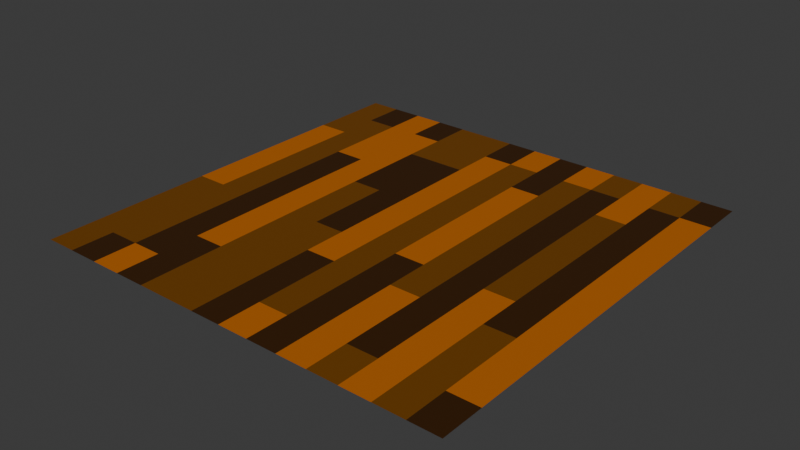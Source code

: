 # Source: woodenPlanksTextureMaker.blend  (saved by Blender 4.5.88; exported with 4.5.12 LTS)
import bpy
from mathutils import Matrix  # noqa: F401  (used for matrix-valued properties, if any)

bpy.ops.wm.read_factory_settings(use_empty=True)
scene = bpy.context.scene
scene.name = 'Scene'

# ---- collections
col_collection = bpy.data.collections.new('Collection'); scene.collection.children.link(col_collection)

# ---- images (referenced by path relative to the original .blend; pixels are not part of the script)
import os
ASSET_DIR = os.environ.get("B2B_ASSET_DIR", "")  # directory of the original .blend (textures are referenced by path, not embedded)
HERE = os.path.dirname(os.path.abspath(__file__))  # packed textures are extracted next to this script under _unpacked/

def load_image(name, relpath, width, height, colorspace="sRGB"):
    """Load a texture the original file referenced (path relative to the .blend, or extracted next to this script)."""
    p = next((c for c in (os.path.join(HERE, relpath), os.path.join(ASSET_DIR, relpath)) if relpath and os.path.exists(c)), "")
    if p:
        img = bpy.data.images.load(p, check_existing=True)
        img.name = name
    else:  # same state as the original file: an image datablock whose file is absent (Cycles renders it pink)
        img = bpy.data.images.new(name, width, height)
        img.source = "FILE"
        img.filepath = "//" + (relpath or name)
    img.colorspace_settings.name = colorspace
    return img
img_woodplanks = load_image('woodPlanks', 'woodPlanks.png', 1024, 1024, 'sRGB')

# ---- materials (node trees are filled in below, after node groups)
mat_material = bpy.data.materials.new('Material')
mat_material.alpha_threshold = 0.0
mat_material.roughness = 0.5
mat_material.line_color = (0.0, 0.0, 0.0, 1.0)
mat_material_001 = bpy.data.materials.new('Material.001')
mat_material_002 = bpy.data.materials.new('Material.002')

# ---- material node trees
mat_material.use_nodes = True; mat_material.node_tree.nodes.clear()
_N = mat_material.node_tree.nodes; _L = mat_material.node_tree.links
n0 = _N.new('ShaderNodeOutputMaterial'); n0.name = 'Material Output'; n0.location = (200, 100)
n1 = _N.new('ShaderNodeBsdfPrincipled'); n1.name = 'Principled BSDF'; n1.location = (-200, 100)
n1.inputs[0].default_value = (0.04184, 0.01368, 0.0, 1.0)
n1.inputs[3].default_value = 1.45
n2 = _N.new('ShaderNodeTexImage'); n2.name = 'Image Texture'; n2.location = (-686, 168)
n2.image = img_woodplanks
_L.new(n1.outputs[0], n0.inputs[0])
n0.is_active_output = True
mat_material_001.use_nodes = True; mat_material_001.node_tree.nodes.clear()
_N = mat_material_001.node_tree.nodes; _L = mat_material_001.node_tree.links
n0 = _N.new('ShaderNodeBsdfPrincipled'); n0.name = 'Principled BSDF'; n0.location = (-200, 100)
n0.inputs[0].default_value = (0.4974, 0.1287, 0.0, 1.0)
n1 = _N.new('ShaderNodeOutputMaterial'); n1.name = 'Material Output'; n1.location = (200, 100)
n2 = _N.new('ShaderNodeTexImage'); n2.name = 'Image Texture'; n2.location = (-604, 204)
n2.image = img_woodplanks
_L.new(n0.outputs[0], n1.inputs[0])
n1.is_active_output = True
mat_material_002.use_nodes = True; mat_material_002.node_tree.nodes.clear()
_N = mat_material_002.node_tree.nodes; _L = mat_material_002.node_tree.links
n0 = _N.new('ShaderNodeBsdfPrincipled'); n0.name = 'Principled BSDF'; n0.location = (-200, 100)
n0.inputs[0].default_value = (0.1684, 0.05545, 0.0, 1.0)
n1 = _N.new('ShaderNodeOutputMaterial'); n1.name = 'Material Output'; n1.location = (200, 100)
n2 = _N.new('ShaderNodeTexImage'); n2.name = 'Image Texture'; n2.location = (-606, 123)
n2.image = img_woodplanks
_L.new(n0.outputs[0], n1.inputs[0])
n1.is_active_output = True

# ---- world
world_world = bpy.data.worlds.new('World'); scene.world = world_world
world_world.use_nodes = True; world_world.node_tree.nodes.clear()
_N = world_world.node_tree.nodes; _L = world_world.node_tree.links
n0 = _N.new('ShaderNodeOutputWorld'); n0.name = 'World Output'; n0.location = (200, 100)
n1 = _N.new('ShaderNodeBackground'); n1.name = 'Background'; n1.location = (-200, 100)
n1.inputs[0].default_value = (0.05088, 0.05088, 0.05088, 1.0)
_L.new(n1.outputs[0], n0.inputs[0])
n0.is_active_output = True
world_world.color = (0.05088, 0.05088, 0.05088)
world_world.sun_shadow_jitter_overblur = 0.0

# ---- meshes
me_plane = bpy.data.meshes.new('Plane')
me_plane.from_pydata([(-1.0, -1.0, 0.0), (1.0, -1.0, 0.0), (-1.0, 1.0, 0.0), (1.0, 1.0, 0.0), (-0.8571, -1.0, 0.0), (-0.7143, -1.0, 0.0), (-0.5714, -1.0, 0.0), (-0.4286, -1.0, 0.0), (-0.2857, -1.0, 0.0), (-0.1429, -1.0, 0.0), (-2.98e-08, -1.0, 0.0), (0.1429, -1.0, 0.0), (0.2857, -1.0, 0.0), (0.4286, -1.0, 0.0), (0.5714, -1.0, 0.0), (0.7143, -1.0, 0.0), (0.8571, -1.0, 0.0), (0.8571, 1.0, 0.0), (0.7143, 1.0, 0.0), (0.5714, 1.0, 0.0), (0.4286, 1.0, 0.0), (0.2857, 1.0, 0.0), (0.1429, 1.0, 0.0), (2.98e-08, 1.0, 0.0), (-0.1429, 1.0, 0.0), (-0.2857, 1.0, 0.0), (-0.4286, 1.0, 0.0), (-0.5714, 1.0, 0.0), (-0.7143, 1.0, 0.0), (-0.8571, 1.0, 0.0), (-1.0, 0.8, 0.0), (-1.0, 0.6, 0.0), (-1.0, 0.4, 0.0), (-1.0, 0.2, 0.0), (-1.0, 0.0, 0.0), (-1.0, -0.2, 0.0), (-1.0, -0.4, 0.0), (-1.0, -0.6, 0.0), (-1.0, -0.8, 0.0), (1.0, -0.8, 0.0), (1.0, -0.6, 0.0), (1.0, -0.4, 0.0), (1.0, -0.2, 0.0), (1.0, 0.0, 0.0), (1.0, 0.2, 0.0), (1.0, 0.4, 0.0), (1.0, 0.6, 0.0), (1.0, 0.8, 0.0), (-0.8571, -0.8, 0.0), (-0.8571, -0.6, 0.0), (-0.8571, -0.4, 0.0), (-0.8571, -0.2, 0.0), (-0.8571, 0.0, 0.0), (-0.8571, 0.2, 0.0), (-0.8571, 0.4, 0.0), (-0.8571, 0.6, 0.0), (-0.8571, 0.8, 0.0), (-0.7143, -0.8, 0.0), (-0.7143, -0.6, 0.0), (-0.7143, -0.4, 0.0), (-0.7143, -0.2, 0.0), (-0.7143, 0.0, 0.0), (-0.7143, 0.2, 0.0), (-0.7143, 0.4, 0.0), (-0.7143, 0.6, 0.0), (-0.7143, 0.8, 0.0), (-0.5714, -0.8, 0.0), (-0.5714, -0.6, 0.0), (-0.5714, -0.4, 0.0), (-0.5714, -0.2, 0.0), (-0.5714, 0.0, 0.0), (-0.5714, 0.2, 0.0), (-0.5714, 0.4, 0.0), (-0.5714, 0.6, 0.0), (-0.5714, 0.8, 0.0), (-0.4286, -0.8, 0.0), (-0.4286, -0.6, 0.0), (-0.4286, -0.4, 0.0), (-0.4286, -0.2, 0.0), (-0.4286, 0.0, 0.0), (-0.4286, 0.2, 0.0), (-0.4286, 0.4, 0.0), (-0.4286, 0.6, 0.0), (-0.4286, 0.8, 0.0), (-0.2857, -0.8, 0.0), (-0.2857, -0.6, 0.0), (-0.2857, -0.4, 0.0), (-0.2857, -0.2, 0.0), (-0.2857, 0.0, 0.0), (-0.2857, 0.2, 0.0), (-0.2857, 0.4, 0.0), (-0.2857, 0.6, 0.0), (-0.2857, 0.8, 0.0), (-0.1429, -0.8, 0.0), (-0.1429, -0.6, 0.0), (-0.1429, -0.4, 0.0), (-0.1429, -0.2, 0.0), (-0.1429, 0.0, 0.0), (-0.1429, 0.2, 0.0), (-0.1429, 0.4, 0.0), (-0.1429, 0.6, 0.0), (-0.1429, 0.8, 0.0), (-2.384e-08, -0.8, 0.0), (-1.788e-08, -0.6, 0.0), (-1.192e-08, -0.4, 0.0), (-5.96e-09, -0.2, 0.0), (0.0, 0.0, 0.0), (5.96e-09, 0.2, 0.0), (1.192e-08, 0.4, 0.0), (1.788e-08, 0.6, 0.0), (2.384e-08, 0.8, 0.0), (0.1429, -0.8, 0.0), (0.1429, -0.6, 0.0), (0.1429, -0.4, 0.0), (0.1429, -0.2, 0.0), (0.1429, 0.0, 0.0), (0.1429, 0.2, 0.0), (0.1429, 0.4, 0.0), (0.1429, 0.6, 0.0), (0.1429, 0.8, 0.0), (0.2857, -0.8, 0.0), (0.2857, -0.6, 0.0), (0.2857, -0.4, 0.0), (0.2857, -0.2, 0.0), (0.2857, 0.0, 0.0), (0.2857, 0.2, 0.0), (0.2857, 0.4, 0.0), (0.2857, 0.6, 0.0), (0.2857, 0.8, 0.0), (0.4286, -0.8, 0.0), (0.4286, -0.6, 0.0), (0.4286, -0.4, 0.0), (0.4286, -0.2, 0.0), (0.4286, 0.0, 0.0), (0.4286, 0.2, 0.0), (0.4286, 0.4, 0.0), (0.4286, 0.6, 0.0), (0.4286, 0.8, 0.0), (0.5714, -0.8, 0.0), (0.5714, -0.6, 0.0), (0.5714, -0.4, 0.0), (0.5714, -0.2, 0.0), (0.5714, 0.0, 0.0), (0.5714, 0.2, 0.0), (0.5714, 0.4, 0.0), (0.5714, 0.6, 0.0), (0.5714, 0.8, 0.0), (0.7143, -0.8, 0.0), (0.7143, -0.6, 0.0), (0.7143, -0.4, 0.0), (0.7143, -0.2, 0.0), (0.7143, 0.0, 0.0), (0.7143, 0.2, 0.0), (0.7143, 0.4, 0.0), (0.7143, 0.6, 0.0), (0.7143, 0.8, 0.0), (0.8571, -0.8, 0.0), (0.8571, -0.6, 0.0), (0.8571, -0.4, 0.0), (0.8571, -0.2, 0.0), (0.8571, 0.0, 0.0), (0.8571, 0.2, 0.0), (0.8571, 0.4, 0.0), (0.8571, 0.6, 0.0), (0.8571, 0.8, 0.0)], [], [(164, 47, 3, 17), (30, 56, 29, 2), (56, 65, 28, 29), (65, 74, 27, 28), (74, 83, 26, 27), (83, 92, 25, 26), (92, 101, 24, 25), (101, 110, 23, 24), (110, 119, 22, 23), (119, 128, 21, 22), (128, 137, 20, 21), (137, 146, 19, 20), (146, 155, 18, 19), (155, 164, 17, 18), (15, 16, 156, 147), (147, 156, 157, 148), (148, 157, 158, 149), (149, 158, 159, 150), (150, 159, 160, 151), (151, 160, 161, 152), (152, 161, 162, 153), (153, 162, 163, 154), (154, 163, 164, 155), (14, 15, 147, 138), (138, 147, 148, 139), (139, 148, 149, 140), (140, 149, 150, 141), (141, 150, 151, 142), (142, 151, 152, 143), (143, 152, 153, 144), (144, 153, 154, 145), (145, 154, 155, 146), (13, 14, 138, 129), (129, 138, 139, 130), (130, 139, 140, 131), (131, 140, 141, 132), (132, 141, 142, 133), (133, 142, 143, 134), (134, 143, 144, 135), (135, 144, 145, 136), (136, 145, 146, 137), (12, 13, 129, 120), (120, 129, 130, 121), (121, 130, 131, 122), (122, 131, 132, 123), (123, 132, 133, 124), (124, 133, 134, 125), (125, 134, 135, 126), (126, 135, 136, 127), (127, 136, 137, 128), (11, 12, 120, 111), (111, 120, 121, 112), (112, 121, 122, 113), (113, 122, 123, 114), (114, 123, 124, 115), (115, 124, 125, 116), (116, 125, 126, 117), (117, 126, 127, 118), (118, 127, 128, 119), (10, 11, 111, 102), (102, 111, 112, 103), (103, 112, 113, 104), (104, 113, 114, 105), (105, 114, 115, 106), (106, 115, 116, 107), (107, 116, 117, 108), (108, 117, 118, 109), (109, 118, 119, 110), (9, 10, 102, 93), (93, 102, 103, 94), (94, 103, 104, 95), (95, 104, 105, 96), (96, 105, 106, 97), (97, 106, 107, 98), (98, 107, 108, 99), (99, 108, 109, 100), (100, 109, 110, 101), (8, 9, 93, 84), (84, 93, 94, 85), (85, 94, 95, 86), (86, 95, 96, 87), (87, 96, 97, 88), (88, 97, 98, 89), (89, 98, 99, 90), (90, 99, 100, 91), (91, 100, 101, 92), (7, 8, 84, 75), (75, 84, 85, 76), (76, 85, 86, 77), (77, 86, 87, 78), (78, 87, 88, 79), (79, 88, 89, 80), (80, 89, 90, 81), (81, 90, 91, 82), (82, 91, 92, 83), (6, 7, 75, 66), (66, 75, 76, 67), (67, 76, 77, 68), (68, 77, 78, 69), (69, 78, 79, 70), (70, 79, 80, 71), (71, 80, 81, 72), (72, 81, 82, 73), (73, 82, 83, 74), (5, 6, 66, 57), (57, 66, 67, 58), (58, 67, 68, 59), (59, 68, 69, 60), (60, 69, 70, 61), (61, 70, 71, 62), (62, 71, 72, 63), (63, 72, 73, 64), (64, 73, 74, 65), (4, 5, 57, 48), (48, 57, 58, 49), (49, 58, 59, 50), (50, 59, 60, 51), (51, 60, 61, 52), (52, 61, 62, 53), (53, 62, 63, 54), (54, 63, 64, 55), (55, 64, 65, 56), (0, 4, 48, 38), (38, 48, 49, 37), (37, 49, 50, 36), (36, 50, 51, 35), (35, 51, 52, 34), (34, 52, 53, 33), (33, 53, 54, 32), (32, 54, 55, 31), (31, 55, 56, 30), (16, 1, 39, 156), (156, 39, 40, 157), (157, 40, 41, 158), (158, 41, 42, 159), (159, 42, 43, 160), (160, 43, 44, 161), (161, 44, 45, 162), (162, 45, 46, 163), (163, 46, 47, 164)])
me_plane.polygons.foreach_set('material_index', [0, 2, 0, 1, 0, 2, 2, 0, 1, 0, 1, 2, 1, 2, 2, 2, 2, 0, 0, 0, 0, 0, 0, 1, 1, 1, 1, 2, 2, 2, 2, 1, 2, 0, 0, 0, 0, 0, 0, 0, 0, 1, 1, 1, 2, 2, 2, 2, 2, 2, 0, 0, 0, 0, 1, 1, 1, 1, 0, 1, 2, 2, 2, 2, 2, 2, 2, 2, 0, 0, 0, 1, 1, 1, 1, 1, 1, 2, 2, 2, 2, 0, 0, 0, 0, 2, 2, 2, 2, 2, 2, 2, 0, 0, 2, 0, 0, 1, 1, 1, 1, 1, 1, 1, 1, 0, 0, 0, 0, 0, 0, 1, 1, 0, 2, 2, 2, 2, 2, 2, 2, 2, 2, 2, 2, 2, 1, 1, 1, 1, 2, 0, 1, 1, 1, 1, 1, 1, 1, 1])
_uv = me_plane.uv_layers.new(name='UVMap')
_uv.uv.foreach_set('vector', [0.9286, 0.9, 1.0, 0.9, 1.0, 1.0, 0.9286, 1.0, 0.0, 0.9, 0.07143, 0.9, 0.07143, 1.0, 0.0, 1.0, 0.07143, 0.9, 0.1429, 0.9, 0.1429, 1.0, 0.07143, 1.0, 0.1429, 0.9, 0.2143, 0.9, 0.2143, 1.0, 0.1429, 1.0, 0.2143, 0.9, 0.2857, 0.9, 0.2857, 1.0, 0.2143, 1.0, 0.2857, 0.9, 0.3571, 0.9, 0.3571, 1.0, 0.2857, 1.0, 0.3571, 0.9, 0.4286, 0.9, 0.4286, 1.0, 0.3571, 1.0, 0.4286, 0.9, 0.5, 0.9, 0.5, 1.0, 0.4286, 1.0, 0.5, 0.9, 0.5714, 0.9, 0.5714, 1.0, 0.5, 1.0, 0.5714, 0.9, 0.6429, 0.9, 0.6429, 1.0, 0.5714, 1.0, 0.6429, 0.9, 0.7143, 0.9, 0.7143, 1.0, 0.6429, 1.0, 0.7143, 0.9, 0.7857, 0.9, 0.7857, 1.0, 0.7143, 1.0, 0.7857, 0.9, 0.8571, 0.9, 0.8571, 1.0, 0.7857, 1.0, 0.8571, 0.9, 0.9286, 0.9, 0.9286, 1.0, 0.8571, 1.0, 0.8571, 0.0, 0.9286, 0.0, 0.9286, 0.1, 0.8571, 0.1, 0.8571, 0.1, 0.9286, 0.1, 0.9286, 0.2, 0.8571, 0.2, 0.8571, 0.2, 0.9286, 0.2, 0.9286, 0.3, 0.8571, 0.3, 0.8571, 0.3, 0.9286, 0.3, 0.9286, 0.4, 0.8571, 0.4, 0.8571, 0.4, 0.9286, 0.4, 0.9286, 0.5, 0.8571, 0.5, 0.8571, 0.5, 0.9286, 0.5, 0.9286, 0.6, 0.8571, 0.6, 0.8571, 0.6, 0.9286, 0.6, 0.9286, 0.7, 0.8571, 0.7, 0.8571, 0.7, 0.9286, 0.7, 0.9286, 0.8, 0.8571, 0.8, 0.8571, 0.8, 0.9286, 0.8, 0.9286, 0.9, 0.8571, 0.9, 0.7857, 0.0, 0.8571, 0.0, 0.8571, 0.1, 0.7857, 0.1, 0.7857, 0.1, 0.8571, 0.1, 0.8571, 0.2, 0.7857, 0.2, 0.7857, 0.2, 0.8571, 0.2, 0.8571, 0.3, 0.7857, 0.3, 0.7857, 0.3, 0.8571, 0.3, 0.8571, 0.4, 0.7857, 0.4, 0.7857, 0.4, 0.8571, 0.4, 0.8571, 0.5, 0.7857, 0.5, 0.7857, 0.5, 0.8571, 0.5, 0.8571, 0.6, 0.7857, 0.6, 0.7857, 0.6, 0.8571, 0.6, 0.8571, 0.7, 0.7857, 0.7, 0.7857, 0.7, 0.8571, 0.7, 0.8571, 0.8, 0.7857, 0.8, 0.7857, 0.8, 0.8571, 0.8, 0.8571, 0.9, 0.7857, 0.9, 0.7143, 0.0, 0.7857, 0.0, 0.7857, 0.1, 0.7143, 0.1, 0.7143, 0.1, 0.7857, 0.1, 0.7857, 0.2, 0.7143, 0.2, 0.7143, 0.2, 0.7857, 0.2, 0.7857, 0.3, 0.7143, 0.3, 0.7143, 0.3, 0.7857, 0.3, 0.7857, 0.4, 0.7143, 0.4, 0.7143, 0.4, 0.7857, 0.4, 0.7857, 0.5, 0.7143, 0.5, 0.7143, 0.5, 0.7857, 0.5, 0.7857, 0.6, 0.7143, 0.6, 0.7143, 0.6, 0.7857, 0.6, 0.7857, 0.7, 0.7143, 0.7, 0.7143, 0.7, 0.7857, 0.7, 0.7857, 0.8, 0.7143, 0.8, 0.7143, 0.8, 0.7857, 0.8, 0.7857, 0.9, 0.7143, 0.9, 0.6429, 0.0, 0.7143, 0.0, 0.7143, 0.1, 0.6429, 0.1, 0.6429, 0.1, 0.7143, 0.1, 0.7143, 0.2, 0.6429, 0.2, 0.6429, 0.2, 0.7143, 0.2, 0.7143, 0.3, 0.6429, 0.3, 0.6429, 0.3, 0.7143, 0.3, 0.7143, 0.4, 0.6429, 0.4, 0.6429, 0.4, 0.7143, 0.4, 0.7143, 0.5, 0.6429, 0.5, 0.6429, 0.5, 0.7143, 0.5, 0.7143, 0.6, 0.6429, 0.6, 0.6429, 0.6, 0.7143, 0.6, 0.7143, 0.7, 0.6429, 0.7, 0.6429, 0.7, 0.7143, 0.7, 0.7143, 0.8, 0.6429, 0.8, 0.6429, 0.8, 0.7143, 0.8, 0.7143, 0.9, 0.6429, 0.9, 0.5714, 0.0, 0.6429, 0.0, 0.6429, 0.1, 0.5714, 0.1, 0.5714, 0.1, 0.6429, 0.1, 0.6429, 0.2, 0.5714, 0.2, 0.5714, 0.2, 0.6429, 0.2, 0.6429, 0.3, 0.5714, 0.3, 0.5714, 0.3, 0.6429, 0.3, 0.6429, 0.4, 0.5714, 0.4, 0.5714, 0.4, 0.6429, 0.4, 0.6429, 0.5, 0.5714, 0.5, 0.5714, 0.5, 0.6429, 0.5, 0.6429, 0.6, 0.5714, 0.6, 0.5714, 0.6, 0.6429, 0.6, 0.6429, 0.7, 0.5714, 0.7, 0.5714, 0.7, 0.6429, 0.7, 0.6429, 0.8, 0.5714, 0.8, 0.5714, 0.8, 0.6429, 0.8, 0.6429, 0.9, 0.5714, 0.9, 0.5, 0.0, 0.5714, 0.0, 0.5714, 0.1, 0.5, 0.1, 0.5, 0.1, 0.5714, 0.1, 0.5714, 0.2, 0.5, 0.2, 0.5, 0.2, 0.5714, 0.2, 0.5714, 0.3, 0.5, 0.3, 0.5, 0.3, 0.5714, 0.3, 0.5714, 0.4, 0.5, 0.4, 0.5, 0.4, 0.5714, 0.4, 0.5714, 0.5, 0.5, 0.5, 0.5, 0.5, 0.5714, 0.5, 0.5714, 0.6, 0.5, 0.6, 0.5, 0.6, 0.5714, 0.6, 0.5714, 0.7, 0.5, 0.7, 0.5, 0.7, 0.5714, 0.7, 0.5714, 0.8, 0.5, 0.8, 0.5, 0.8, 0.5714, 0.8, 0.5714, 0.9, 0.5, 0.9, 0.4286, 0.0, 0.5, 0.0, 0.5, 0.1, 0.4286, 0.1, 0.4286, 0.1, 0.5, 0.1, 0.5, 0.2, 0.4286, 0.2, 0.4286, 0.2, 0.5, 0.2, 0.5, 0.3, 0.4286, 0.3, 0.4286, 0.3, 0.5, 0.3, 0.5, 0.4, 0.4286, 0.4, 0.4286, 0.4, 0.5, 0.4, 0.5, 0.5, 0.4286, 0.5, 0.4286, 0.5, 0.5, 0.5, 0.5, 0.6, 0.4286, 0.6, 0.4286, 0.6, 0.5, 0.6, 0.5, 0.7, 0.4286, 0.7, 0.4286, 0.7, 0.5, 0.7, 0.5, 0.8, 0.4286, 0.8, 0.4286, 0.8, 0.5, 0.8, 0.5, 0.9, 0.4286, 0.9, 0.3571, 0.0, 0.4286, 0.0, 0.4286, 0.1, 0.3571, 0.1, 0.3571, 0.1, 0.4286, 0.1, 0.4286, 0.2, 0.3571, 0.2, 0.3571, 0.2, 0.4286, 0.2, 0.4286, 0.3, 0.3571, 0.3, 0.3571, 0.3, 0.4286, 0.3, 0.4286, 0.4, 0.3571, 0.4, 0.3571, 0.4, 0.4286, 0.4, 0.4286, 0.5, 0.3571, 0.5, 0.3571, 0.5, 0.4286, 0.5, 0.4286, 0.6, 0.3571, 0.6, 0.3571, 0.6, 0.4286, 0.6, 0.4286, 0.7, 0.3571, 0.7, 0.3571, 0.7, 0.4286, 0.7, 0.4286, 0.8, 0.3571, 0.8, 0.3571, 0.8, 0.4286, 0.8, 0.4286, 0.9, 0.3571, 0.9, 0.2857, 0.0, 0.3571, 0.0, 0.3571, 0.1, 0.2857, 0.1, 0.2857, 0.1, 0.3571, 0.1, 0.3571, 0.2, 0.2857, 0.2, 0.2857, 0.2, 0.3571, 0.2, 0.3571, 0.3, 0.2857, 0.3, 0.2857, 0.3, 0.3571, 0.3, 0.3571, 0.4, 0.2857, 0.4, 0.2857, 0.4, 0.3571, 0.4, 0.3571, 0.5, 0.2857, 0.5, 0.2857, 0.5, 0.3571, 0.5, 0.3571, 0.6, 0.2857, 0.6, 0.2857, 0.6, 0.3571, 0.6, 0.3571, 0.7, 0.2857, 0.7, 0.2857, 0.7, 0.3571, 0.7, 0.3571, 0.8, 0.2857, 0.8, 0.2857, 0.8, 0.3571, 0.8, 0.3571, 0.9, 0.2857, 0.9, 0.2143, 0.0, 0.2857, 0.0, 0.2857, 0.1, 0.2143, 0.1, 0.2143, 0.1, 0.2857, 0.1, 0.2857, 0.2, 0.2143, 0.2, 0.2143, 0.2, 0.2857, 0.2, 0.2857, 0.3, 0.2143, 0.3, 0.2143, 0.3, 0.2857, 0.3, 0.2857, 0.4, 0.2143, 0.4, 0.2143, 0.4, 0.2857, 0.4, 0.2857, 0.5, 0.2143, 0.5, 0.2143, 0.5, 0.2857, 0.5, 0.2857, 0.6, 0.2143, 0.6, 0.2143, 0.6, 0.2857, 0.6, 0.2857, 0.7, 0.2143, 0.7, 0.2143, 0.7, 0.2857, 0.7, 0.2857, 0.8, 0.2143, 0.8, 0.2143, 0.8, 0.2857, 0.8, 0.2857, 0.9, 0.2143, 0.9, 0.1429, 0.0, 0.2143, 0.0, 0.2143, 0.1, 0.1429, 0.1, 0.1429, 0.1, 0.2143, 0.1, 0.2143, 0.2, 0.1429, 0.2, 0.1429, 0.2, 0.2143, 0.2, 0.2143, 0.3, 0.1429, 0.3, 0.1429, 0.3, 0.2143, 0.3, 0.2143, 0.4, 0.1429, 0.4, 0.1429, 0.4, 0.2143, 0.4, 0.2143, 0.5, 0.1429, 0.5, 0.1429, 0.5, 0.2143, 0.5, 0.2143, 0.6, 0.1429, 0.6, 0.1429, 0.6, 0.2143, 0.6, 0.2143, 0.7, 0.1429, 0.7, 0.1429, 0.7, 0.2143, 0.7, 0.2143, 0.8, 0.1429, 0.8, 0.1429, 0.8, 0.2143, 0.8, 0.2143, 0.9, 0.1429, 0.9, 0.07143, 0.0, 0.1429, 0.0, 0.1429, 0.1, 0.07143, 0.1, 0.07143, 0.1, 0.1429, 0.1, 0.1429, 0.2, 0.07143, 0.2, 0.07143, 0.2, 0.1429, 0.2, 0.1429, 0.3, 0.07143, 0.3, 0.07143, 0.3, 0.1429, 0.3, 0.1429, 0.4, 0.07143, 0.4, 0.07143, 0.4, 0.1429, 0.4, 0.1429, 0.5, 0.07143, 0.5, 0.07143, 0.5, 0.1429, 0.5, 0.1429, 0.6, 0.07143, 0.6, 0.07143, 0.6, 0.1429, 0.6, 0.1429, 0.7, 0.07143, 0.7, 0.07143, 0.7, 0.1429, 0.7, 0.1429, 0.8, 0.07143, 0.8, 0.07143, 0.8, 0.1429, 0.8, 0.1429, 0.9, 0.07143, 0.9, 0.0, 0.0, 0.07143, 0.0, 0.07143, 0.1, 0.0, 0.1, 0.0, 0.1, 0.07143, 0.1, 0.07143, 0.2, 0.0, 0.2, 0.0, 0.2, 0.07143, 0.2, 0.07143, 0.3, 0.0, 0.3, 0.0, 0.3, 0.07143, 0.3, 0.07143, 0.4, 0.0, 0.4, 0.0, 0.4, 0.07143, 0.4, 0.07143, 0.5, 0.0, 0.5, 0.0, 0.5, 0.07143, 0.5, 0.07143, 0.6, 0.0, 0.6, 0.0, 0.6, 0.07143, 0.6, 0.07143, 0.7, 0.0, 0.7, 0.0, 0.7, 0.07143, 0.7, 0.07143, 0.8, 0.0, 0.8, 0.0, 0.8, 0.07143, 0.8, 0.07143, 0.9, 0.0, 0.9, 0.9286, 0.0, 1.0, 0.0, 1.0, 0.1, 0.9286, 0.1, 0.9286, 0.1, 1.0, 0.1, 1.0, 0.2, 0.9286, 0.2, 0.9286, 0.2, 1.0, 0.2, 1.0, 0.3, 0.9286, 0.3, 0.9286, 0.3, 1.0, 0.3, 1.0, 0.4, 0.9286, 0.4, 0.9286, 0.4, 1.0, 0.4, 1.0, 0.5, 0.9286, 0.5, 0.9286, 0.5, 1.0, 0.5, 1.0, 0.6, 0.9286, 0.6, 0.9286, 0.6, 1.0, 0.6, 1.0, 0.7, 0.9286, 0.7, 0.9286, 0.7, 1.0, 0.7, 1.0, 0.8, 0.9286, 0.8, 0.9286, 0.8, 1.0, 0.8, 1.0, 0.9, 0.9286, 0.9])
me_plane.materials.append(mat_material)
me_plane.materials.append(mat_material_001)
me_plane.materials.append(mat_material_002)
me_plane.update()

# ---- objects
ob_plane = bpy.data.objects.new('Plane', me_plane)

# ---- transforms, parenting, visibility, modifiers, constraints
ob_plane.location = (0.0, 0.0, 0.0)

# ---- collection membership
col_collection.objects.link(ob_plane)

# ---- scene / render settings (as saved in the file)
scene.frame_start = 1; scene.frame_end = 250; scene.frame_set(1)
scene.render.engine = 'CYCLES'
scene.cycles.bake_type = 'DIFFUSE'
bpy.context.view_layer.update()

# ---- added for rendering (the .blend has no active camera and no usable light): camera, sun
cam_auto = bpy.data.cameras.new('AutoCamera')
cam_auto.lens = 50.0
cam_auto.sensor_width = 36.0
cam_auto.clip_end = 1000.0
ob_auto_camera = bpy.data.objects.new('AutoCamera', cam_auto)
scene.collection.objects.link(ob_auto_camera)
ob_auto_camera.location = (2.61693, -3.14032, 2.09354)
ob_auto_camera.rotation_euler = (1.09748, -7.21219e-08, 0.694738)
scene.camera = ob_auto_camera
light_auto_sun = bpy.data.lights.new('AutoSun', 'SUN')
light_auto_sun.energy = 3.0
light_auto_sun.angle = 0.0523599
ob_auto_sun = bpy.data.objects.new('AutoSun', light_auto_sun)
scene.collection.objects.link(ob_auto_sun)
ob_auto_sun.rotation_euler = (0.872665, 0.174533, 0.523599)
bpy.context.view_layer.update()
